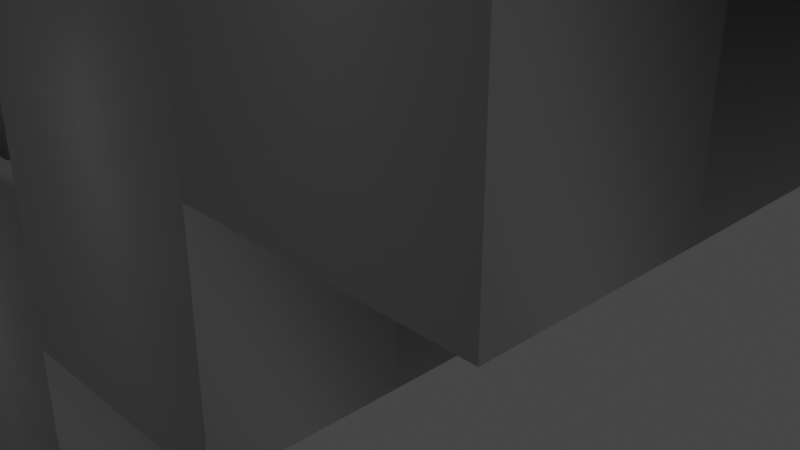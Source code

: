 # Source: escaleras_con_array.blend  (saved by Blender 3.5.10; exported with 4.5.12 LTS)
import bpy
from mathutils import Matrix  # noqa: F401  (used for matrix-valued properties, if any)

bpy.ops.wm.read_factory_settings(use_empty=True)
scene = bpy.context.scene
scene.name = 'Scene'

# ---- collections
col_collection = bpy.data.collections.new('Collection'); scene.collection.children.link(col_collection)

# ---- materials (node trees are filled in below, after node groups)
mat_material = bpy.data.materials.new('Material')
mat_material.alpha_threshold = 0.0
mat_material.use_transparent_shadow = False
mat_material.roughness = 0.5
mat_material.line_color = (0.0, 0.0, 0.0, 1.0)

# ---- material node trees
mat_material.use_nodes = True; mat_material.node_tree.nodes.clear()
_N = mat_material.node_tree.nodes; _L = mat_material.node_tree.links
n0 = _N.new('ShaderNodeOutputMaterial'); n0.name = 'Material Output'; n0.location = (300, 300)
n1 = _N.new('ShaderNodeBsdfPrincipled'); n1.name = 'Principled BSDF'; n1.location = (10, 300)
n1.distribution = 'GGX'
n1.subsurface_method = 'RANDOM_WALK_SKIN'
n1.inputs[3].default_value = 1.45
n1.inputs[27].default_value = (0.0, 0.0, 0.0, 1.0)
n1.inputs[28].default_value = 1.0
_L.new(n1.outputs[0], n0.inputs[0])
n0.is_active_output = True

# ---- world
world_world = bpy.data.worlds.new('World'); scene.world = world_world
world_world.use_nodes = True; world_world.node_tree.nodes.clear()
_N = world_world.node_tree.nodes; _L = world_world.node_tree.links
n0 = _N.new('ShaderNodeOutputWorld'); n0.name = 'World Output'; n0.location = (300, 300)
n1 = _N.new('ShaderNodeBackground'); n1.name = 'Background'; n1.location = (10, 300)
n1.inputs[0].default_value = (0.05088, 0.05088, 0.05088, 1.0)
_L.new(n1.outputs[0], n0.inputs[0])
n0.is_active_output = True
world_world.color = (0.05088, 0.05088, 0.05088)
world_world.use_sun_shadow = False
world_world.sun_shadow_jitter_overblur = 0.0

# ---- cameras
cam_camera = bpy.data.cameras.new('Camera')
cam_camera.clip_end = 100.0
cam_camera.ortho_scale = 7.314

# ---- lights
light_light = bpy.data.lights.new('Light', 'POINT')
light_light.transmission_factor = 0.0
light_light.energy = 1000.0
light_light.shadow_soft_size = 0.1
light_light.shadow_maximum_resolution = 0.006
light_light.use_absolute_resolution = True

# ---- meshes
me_cube = bpy.data.meshes.new('Cube')
me_cube.from_pydata([(1.0, 1.0, 1.0), (1.0, 1.0, -1.0), (1.0, -1.0, 1.0), (1.0, -1.0, -1.0), (-1.0, 1.0, 1.0), (-1.0, 1.0, -1.0), (-1.0, -1.0, 1.0), (-1.0, -1.0, -1.0), (1.0, 1.0, -1.0), (-1.0, 1.0, -1.0), (1.0, 1.0, 1.0), (-1.0, -1.0, -1.0), (-1.0, -1.0, 1.0), (1.0, -1.0, 1.0), (1.0, -1.0, -1.0), (-1.0, 1.0, 1.0), (1.0, 1.51, -1.0), (-1.0, 1.51, -1.0), (1.0, 1.51, 1.0), (-1.0, -1.51, -1.0), (-1.0, -1.51, 1.0), (1.0, -1.51, 1.0), (1.0, -1.51, -1.0), (-1.0, 1.51, 1.0), (1.0, -1.0, 2.025), (-1.0, -1.0, 2.025), (-1.0, 1.0, 2.025), (1.0, 1.0, 2.025), (1.0, -1.51, 2.025), (-1.0, -1.51, 2.025), (-1.0, 1.51, 2.025), (1.0, 1.51, 2.025), (0.5465, -1.454, 2.025), (-0.5465, -1.454, 2.025), (-0.5465, -1.056, 2.025), (0.5465, -1.056, 2.025), (-0.5465, 1.454, 2.025), (0.5465, 1.454, 2.025), (0.5465, 1.056, 2.025), (-0.5465, 1.056, 2.025), (0.2546, -1.347, 2.786), (-0.2546, -1.347, 2.786), (0.2546, -1.162, 2.786), (-0.2546, -1.162, 2.786), (-0.2546, 1.347, 2.786), (0.2546, 1.347, 2.786), (-0.2546, 1.162, 2.786), (0.2546, 1.162, 2.786), (0.1328, -1.303, 3.507), (-0.1328, -1.303, 3.507), (0.1328, -1.207, 3.507), (-0.1328, -1.207, 3.507), (-0.1328, 1.303, 3.507), (0.1328, 1.303, 3.507), (-0.1328, 1.207, 3.507), (0.1328, 1.207, 3.507)], [], [(0, 4, 6, 2), (3, 2, 13, 14), (7, 6, 4, 5), (5, 1, 3, 7), (1, 0, 2, 3), (2, 6, 12, 13), (14, 13, 21, 22), (15, 10, 27, 26), (0, 1, 8, 10), (5, 4, 15, 9), (6, 7, 11, 12), (1, 5, 9, 8), (4, 0, 10, 15), (7, 3, 14, 11), (22, 21, 20, 19), (17, 23, 18, 16), (10, 8, 16, 18), (11, 14, 22, 19), (9, 15, 23, 17), (12, 11, 19, 20), (8, 9, 17, 16), (12, 20, 29, 25), (37, 38, 47, 45), (35, 32, 40, 42), (13, 12, 25, 24), (21, 13, 24, 28), (18, 23, 30, 31), (20, 21, 28, 29), (23, 15, 26, 30), (10, 18, 31, 27), (24, 25, 33, 32), (25, 29, 34, 33), (29, 28, 35, 34), (28, 24, 32, 35), (26, 27, 37, 36), (27, 31, 38, 37), (31, 30, 39, 38), (30, 26, 36, 39), (46, 44, 52, 54), (47, 46, 54, 55), (36, 37, 45, 44), (33, 34, 43, 41), (38, 39, 46, 47), (32, 33, 41, 40), (39, 36, 44, 46), (34, 35, 42, 43), (48, 49, 51, 50), (52, 53, 55, 54), (43, 42, 50, 51), (42, 40, 48, 50), (45, 47, 55, 53), (44, 45, 53, 52), (41, 43, 51, 49), (40, 41, 49, 48)])
me_cube.polygons.foreach_set('use_smooth', [True] * 54)
_k = set([(0, 1), (0, 2), (0, 4), (0, 10), (1, 3), (1, 5), (1, 8), (2, 3), (2, 6), (2, 13), (3, 7), (3, 14), (4, 5), (4, 6), (4, 15), (5, 7), (5, 9), (6, 7), (6, 12), (7, 11), (8, 9), (8, 10), (8, 16), (9, 15), (9, 17), (10, 15), (10, 18), (10, 27), (11, 12), (11, 14), (11, 19), (12, 13), (12, 20), (12, 25), (13, 14), (13, 21), (13, 24), (14, 22), (15, 23), (15, 26), (16, 17), (16, 18), (17, 23), (18, 23), (18, 31), (19, 20), (19, 22), (20, 21), (20, 29), (21, 22), (21, 28), (23, 30), (24, 25), (24, 28), (24, 32), (25, 29), (25, 33), (26, 27), (26, 30), (26, 36), (27, 31), (27, 37), (28, 29), (28, 35), (29, 34), (30, 31), (30, 39), (31, 38), (32, 33), (32, 35), (32, 40), (33, 34), (33, 41), (34, 35), (34, 43), (35, 42), (36, 37), (36, 39), (36, 44), (37, 38), (37, 45), (38, 39), (38, 47), (39, 46), (40, 41), (40, 42), (40, 48), (41, 43), (41, 49), (42, 43), (42, 50), (43, 51), (44, 45), (44, 46), (44, 52), (45, 47), (45, 53), (46, 47), (46, 54), (47, 55), (48, 49), (48, 50), (49, 51), (50, 51), (52, 53), (52, 54), (53, 55), (54, 55)])
me_cube.attributes.new('sharp_edge', 'BOOLEAN', 'EDGE').data.foreach_set('value', [ (min(e.vertices), max(e.vertices)) in _k for e in me_cube.edges])
_uv = me_cube.uv_layers.new(name='UVMap')
_uv.uv.foreach_set('vector', [0.625, 0.5, 0.875, 0.5, 0.875, 0.75, 0.625, 0.75, 0.375, 0.75, 0.625, 0.75, 0.625, 0.75, 0.375, 0.75, 0.375, 0.0, 0.625, 0.0, 0.625, 0.25, 0.375, 0.25, 0.125, 0.5, 0.375, 0.5, 0.375, 0.75, 0.125, 0.75, 0.375, 0.5, 0.625, 0.5, 0.625, 0.75, 0.375, 0.75, 0.625, 0.75, 0.875, 0.75, 0.875, 0.75, 0.625, 0.75, 0.375, 0.75, 0.625, 0.75, 0.625, 0.75, 0.375, 0.75, 0.875, 0.5, 0.625, 0.5, 0.625, 0.5, 0.875, 0.5, 0.625, 0.5, 0.375, 0.5, 0.375, 0.5, 0.625, 0.5, 0.375, 0.25, 0.625, 0.25, 0.625, 0.25, 0.375, 0.25, 0.625, 0.0, 0.375, 0.0, 0.375, 0.0, 0.625, 0.0, 0.375, 0.5, 0.125, 0.5, 0.125, 0.5, 0.375, 0.5, 0.875, 0.5, 0.625, 0.5, 0.625, 0.5, 0.875, 0.5, 0.125, 0.75, 0.375, 0.75, 0.375, 0.75, 0.125, 0.75, 0.375, 0.75, 0.625, 0.75, 0.625, 1.0, 0.375, 1.0, 0.375, 0.25, 0.625, 0.25, 0.625, 0.5, 0.375, 0.5, 0.625, 0.5, 0.375, 0.5, 0.375, 0.5, 0.625, 0.5, 0.125, 0.75, 0.375, 0.75, 0.375, 0.75, 0.125, 0.75, 0.375, 0.25, 0.625, 0.25, 0.625, 0.25, 0.375, 0.25, 0.625, 0.0, 0.375, 0.0, 0.375, 0.0, 0.625, 0.0, 0.375, 0.5, 0.125, 0.5, 0.125, 0.5, 0.375, 0.5, 0.625, 0.0, 0.625, 0.0, 0.625, 0.0, 0.625, 0.0, 0.6817, 0.5, 0.6817, 0.5, 0.6817, 0.5, 0.6817, 0.5, 0.6817, 0.75, 0.6817, 0.75, 0.6817, 0.75, 0.6817, 0.75, 0.625, 0.75, 0.875, 0.75, 0.875, 0.75, 0.625, 0.75, 0.625, 0.75, 0.625, 0.75, 0.625, 0.75, 0.625, 0.75, 0.625, 0.5, 0.625, 0.25, 0.625, 0.25, 0.625, 0.5, 0.625, 1.0, 0.625, 0.75, 0.625, 0.75, 0.625, 1.0, 0.625, 0.25, 0.625, 0.25, 0.625, 0.25, 0.625, 0.25, 0.625, 0.5, 0.625, 0.5, 0.625, 0.5, 0.625, 0.5, 0.625, 0.75, 0.875, 0.75, 0.8183, 0.75, 0.6817, 0.75, 0.875, 0.75, 0.875, 0.75, 0.8183, 0.75, 0.8183, 0.75, 0.875, 0.75, 0.625, 0.75, 0.6817, 0.75, 0.8183, 0.75, 0.625, 0.75, 0.625, 0.75, 0.6817, 0.75, 0.6817, 0.75, 0.875, 0.5, 0.625, 0.5, 0.6817, 0.5, 0.8183, 0.5, 0.625, 0.5, 0.625, 0.5, 0.6817, 0.5, 0.6817, 0.5, 0.625, 0.5, 0.875, 0.5, 0.8183, 0.5, 0.6817, 0.5, 0.875, 0.5, 0.875, 0.5, 0.8183, 0.5, 0.8183, 0.5, 0.8183, 0.5, 0.8183, 0.5, 0.8183, 0.5, 0.8183, 0.5, 0.6817, 0.5, 0.8183, 0.5, 0.8183, 0.5, 0.6817, 0.5, 0.8183, 0.5, 0.6817, 0.5, 0.6817, 0.5, 0.8183, 0.5, 0.8183, 0.75, 0.8183, 0.75, 0.8183, 0.75, 0.8183, 0.75, 0.6817, 0.5, 0.8183, 0.5, 0.8183, 0.5, 0.6817, 0.5, 0.6817, 0.75, 0.8183, 0.75, 0.8183, 0.75, 0.6817, 0.75, 0.8183, 0.5, 0.8183, 0.5, 0.8183, 0.5, 0.8183, 0.5, 0.8183, 0.75, 0.6817, 0.75, 0.6817, 0.75, 0.8183, 0.75, 0.6817, 0.75, 0.8183, 0.75, 0.8183, 0.75, 0.6817, 0.75, 0.8183, 0.5, 0.6817, 0.5, 0.6817, 0.5, 0.8183, 0.5, 0.8183, 0.75, 0.6817, 0.75, 0.6817, 0.75, 0.8183, 0.75, 0.6817, 0.75, 0.6817, 0.75, 0.6817, 0.75, 0.6817, 0.75, 0.6817, 0.5, 0.6817, 0.5, 0.6817, 0.5, 0.6817, 0.5, 0.8183, 0.5, 0.6817, 0.5, 0.6817, 0.5, 0.8183, 0.5, 0.8183, 0.75, 0.8183, 0.75, 0.8183, 0.75, 0.8183, 0.75, 0.6817, 0.75, 0.8183, 0.75, 0.8183, 0.75, 0.6817, 0.75])
me_cube.materials.append(mat_material)
me_cube.use_mirror_vertex_groups = False
me_cube.update()

# ---- objects
ob_cube = bpy.data.objects.new('Cube', me_cube)
ob_light = bpy.data.objects.new('Light', light_light)
ob_camera = bpy.data.objects.new('Camera', cam_camera)

# ---- transforms, parenting, visibility, modifiers, constraints
ob_cube.location = (0.0, 0.0, 0.0)
ob_cube.scale = (1.0, 2.845, 1.0)
ob_cube.lock_rotations_4d = False
ob_cube.empty_display_type = 'ARROWS'
ob_cube.lineart.crease_threshold = 0.0
_m = ob_cube.modifiers.new('Array', 'ARRAY')
_m.count = 7
_m.relative_offset_displace = (1.0, 0.0, 0.4)
ob_light.location = (4.076, 1.005, 5.904)
ob_light.rotation_euler = (0.6503, 0.05522, 1.866)
ob_light.lock_rotations_4d = False
ob_light.empty_display_type = 'ARROWS'
ob_light.color = (0.0, 0.0, 0.0, 0.0)
ob_light.lineart.crease_threshold = 0.0
ob_camera.location = (7.359, -6.926, 4.958)
ob_camera.rotation_euler = (1.109, 0.0, 0.8149)
ob_camera.lock_rotations_4d = False
ob_camera.empty_display_type = 'ARROWS'
ob_camera.color = (0.0, 0.0, 0.0, 0.0)
ob_camera.display_type = 'WIRE'
ob_camera.lineart.crease_threshold = 0.0

# ---- collection membership
col_collection.objects.link(ob_cube)
col_collection.objects.link(ob_light)
col_collection.objects.link(ob_camera)

# ---- scene / render settings (as saved in the file)
scene.camera = ob_camera
scene.frame_start = 1; scene.frame_end = 250; scene.frame_set(1)
scene.render.engine = 'BLENDER_EEVEE_NEXT'
scene.cycles.sampling_pattern = 'TABULATED_SOBOL'
scene.view_settings.view_transform = 'Filmic'
bpy.context.view_layer.update()
